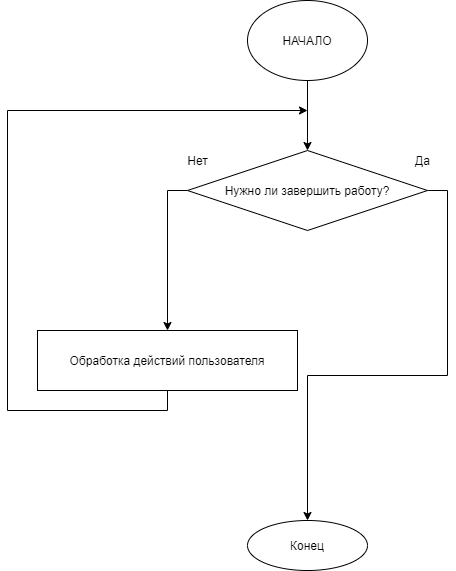

The diagram above was exported from draw.io. Its source (the exported page's mxGraphModel, read from the mxfile embedded in the PNG):
<mxGraphModel dx="675" dy="827" grid="1" gridSize="10" guides="1" tooltips="1" connect="1" arrows="1" fold="1" page="1" pageScale="1" pageWidth="1100" pageHeight="850" background="none" math="0" shadow="0">
  <root>
    <mxCell id="0" />
    <mxCell id="1" parent="0" />
    <mxCell id="e8Z3Xf0o1s_RDbkilLZ--26" style="edgeStyle=orthogonalEdgeStyle;rounded=0;orthogonalLoop=1;jettySize=auto;html=1;exitX=0.5;exitY=1;exitDx=0;exitDy=0;entryX=0.5;entryY=0;entryDx=0;entryDy=0;" edge="1" parent="1" source="e8Z3Xf0o1s_RDbkilLZ--1">
      <mxGeometry relative="1" as="geometry">
        <mxPoint x="480" y="160" as="targetPoint" />
      </mxGeometry>
    </mxCell>
    <mxCell id="e8Z3Xf0o1s_RDbkilLZ--1" value="НАЧАЛО" style="ellipse;whiteSpace=wrap;html=1;" vertex="1" parent="1">
      <mxGeometry x="420" y="10" width="120" height="80" as="geometry" />
    </mxCell>
    <mxCell id="e8Z3Xf0o1s_RDbkilLZ--12" style="edgeStyle=orthogonalEdgeStyle;rounded=0;orthogonalLoop=1;jettySize=auto;html=1;exitX=1;exitY=0.5;exitDx=0;exitDy=0;entryX=0.5;entryY=0;entryDx=0;entryDy=0;" edge="1" parent="1" source="e8Z3Xf0o1s_RDbkilLZ--7" target="e8Z3Xf0o1s_RDbkilLZ--20">
      <mxGeometry relative="1" as="geometry">
        <mxPoint x="655" y="540" as="targetPoint" />
      </mxGeometry>
    </mxCell>
    <mxCell id="e8Z3Xf0o1s_RDbkilLZ--24" style="edgeStyle=orthogonalEdgeStyle;rounded=0;orthogonalLoop=1;jettySize=auto;html=1;exitX=0;exitY=0.5;exitDx=0;exitDy=0;entryX=0.5;entryY=0;entryDx=0;entryDy=0;" edge="1" parent="1" source="e8Z3Xf0o1s_RDbkilLZ--7" target="e8Z3Xf0o1s_RDbkilLZ--23">
      <mxGeometry relative="1" as="geometry" />
    </mxCell>
    <mxCell id="e8Z3Xf0o1s_RDbkilLZ--7" value="Нужно ли завершить работу?" style="rhombus;whiteSpace=wrap;html=1;" vertex="1" parent="1">
      <mxGeometry x="360" y="160" width="240" height="80" as="geometry" />
    </mxCell>
    <mxCell id="e8Z3Xf0o1s_RDbkilLZ--9" value="Нет" style="text;html=1;align=center;verticalAlign=middle;resizable=0;points=[];autosize=1;strokeColor=none;fillColor=none;" vertex="1" parent="1">
      <mxGeometry x="350" y="160" width="40" height="20" as="geometry" />
    </mxCell>
    <mxCell id="e8Z3Xf0o1s_RDbkilLZ--16" value="Да" style="text;html=1;align=center;verticalAlign=middle;resizable=0;points=[];autosize=1;strokeColor=none;fillColor=none;" vertex="1" parent="1">
      <mxGeometry x="580" y="160" width="30" height="20" as="geometry" />
    </mxCell>
    <mxCell id="e8Z3Xf0o1s_RDbkilLZ--20" value="Конец" style="ellipse;whiteSpace=wrap;html=1;" vertex="1" parent="1">
      <mxGeometry x="420" y="530" width="120" height="50" as="geometry" />
    </mxCell>
    <mxCell id="e8Z3Xf0o1s_RDbkilLZ--28" style="edgeStyle=orthogonalEdgeStyle;rounded=0;orthogonalLoop=1;jettySize=auto;html=1;exitX=0.5;exitY=1;exitDx=0;exitDy=0;" edge="1" parent="1" source="e8Z3Xf0o1s_RDbkilLZ--23">
      <mxGeometry relative="1" as="geometry">
        <mxPoint x="480" y="120" as="targetPoint" />
        <Array as="points">
          <mxPoint x="340" y="420" />
          <mxPoint x="180" y="420" />
          <mxPoint x="180" y="120" />
        </Array>
      </mxGeometry>
    </mxCell>
    <mxCell id="e8Z3Xf0o1s_RDbkilLZ--23" value="Обработка действий пользователя" style="rounded=0;whiteSpace=wrap;html=1;" vertex="1" parent="1">
      <mxGeometry x="210" y="340" width="260" height="60" as="geometry" />
    </mxCell>
  </root>
</mxGraphModel>